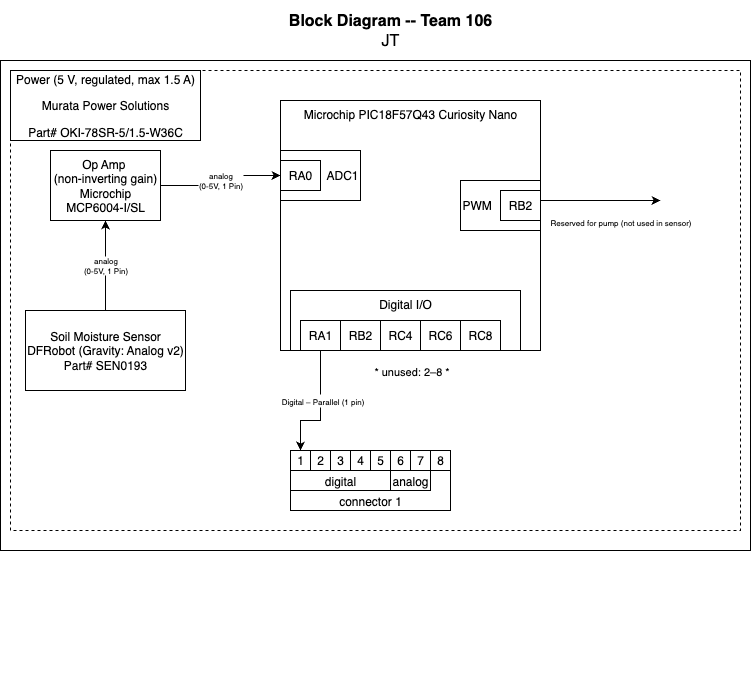

The diagram above was exported from draw.io. Its source (the exported page's mxGraphModel, read from the mxfile embedded in the PNG):
<mxGraphModel dx="1045" dy="695" grid="1" gridSize="10" guides="1" tooltips="1" connect="1" arrows="1" fold="1" page="1" pageScale="1" pageWidth="850" pageHeight="1100" math="0" shadow="0">
  <root>
    <mxCell id="0" />
    <mxCell id="1" parent="0" />
    <mxCell id="agi3uZ7koUhvYLlye0n8-1" value="" style="group" vertex="1" connectable="0" parent="1">
      <mxGeometry x="40" y="40" width="750" height="690" as="geometry" />
    </mxCell>
    <mxCell id="agi3uZ7koUhvYLlye0n8-2" value="" style="rounded=0;whiteSpace=wrap;html=1;fillColor=none;verticalAlign=top;" vertex="1" parent="agi3uZ7koUhvYLlye0n8-1">
      <mxGeometry y="50" width="750" height="490" as="geometry" />
    </mxCell>
    <mxCell id="agi3uZ7koUhvYLlye0n8-3" value="" style="rounded=0;whiteSpace=wrap;html=1;fillColor=none;dashed=1;" vertex="1" parent="agi3uZ7koUhvYLlye0n8-1">
      <mxGeometry x="10" y="60" width="730" height="460" as="geometry" />
    </mxCell>
    <mxCell id="agi3uZ7koUhvYLlye0n8-6" style="edgeStyle=orthogonalEdgeStyle;rounded=0;orthogonalLoop=1;jettySize=auto;html=1;exitX=0.5;exitY=1;exitDx=0;exitDy=0;" edge="1" parent="agi3uZ7koUhvYLlye0n8-1" source="agi3uZ7koUhvYLlye0n8-35">
      <mxGeometry relative="1" as="geometry">
        <mxPoint x="300" y="440" as="targetPoint" />
        <Array as="points">
          <mxPoint x="320" y="410" />
          <mxPoint x="300" y="410" />
        </Array>
      </mxGeometry>
    </mxCell>
    <mxCell id="agi3uZ7koUhvYLlye0n8-57" value="&lt;font style=&quot;font-size: 8px;&quot;&gt;Digital – Parallel (1 pin)&lt;/font&gt;" style="edgeLabel;html=1;align=center;verticalAlign=middle;resizable=0;points=[];" vertex="1" connectable="0" parent="agi3uZ7koUhvYLlye0n8-6">
      <mxGeometry x="-0.1879" y="1" relative="1" as="geometry">
        <mxPoint as="offset" />
      </mxGeometry>
    </mxCell>
    <mxCell id="agi3uZ7koUhvYLlye0n8-12" value="&lt;div&gt;Op Amp&amp;nbsp;&lt;/div&gt;&lt;div&gt;&lt;span style=&quot;background-color: transparent; color: light-dark(rgb(0, 0, 0), rgb(255, 255, 255));&quot;&gt;(non-inverting gain)&lt;/span&gt;&lt;/div&gt;&lt;div&gt;&lt;div&gt;Microchip &lt;span style=&quot;&quot; data-end=&quot;218&quot; data-start=&quot;202&quot;&gt;MCP6004-I/SL&lt;/span&gt;&lt;/div&gt;&lt;/div&gt;" style="rounded=0;whiteSpace=wrap;html=1;" vertex="1" parent="agi3uZ7koUhvYLlye0n8-1">
      <mxGeometry x="50" y="140" width="110" height="70" as="geometry" />
    </mxCell>
    <mxCell id="agi3uZ7koUhvYLlye0n8-13" value="" style="group" vertex="1" connectable="0" parent="agi3uZ7koUhvYLlye0n8-1">
      <mxGeometry x="290" y="440" width="160" height="60" as="geometry" />
    </mxCell>
    <mxCell id="agi3uZ7koUhvYLlye0n8-14" value="connector 1" style="rounded=0;whiteSpace=wrap;html=1;verticalAlign=bottom;" vertex="1" parent="agi3uZ7koUhvYLlye0n8-13">
      <mxGeometry width="160" height="60" as="geometry" />
    </mxCell>
    <mxCell id="agi3uZ7koUhvYLlye0n8-15" value="digital" style="rounded=0;whiteSpace=wrap;html=1;verticalAlign=bottom;" vertex="1" parent="agi3uZ7koUhvYLlye0n8-13">
      <mxGeometry y="20" width="100" height="20" as="geometry" />
    </mxCell>
    <mxCell id="agi3uZ7koUhvYLlye0n8-16" value="analog" style="rounded=0;whiteSpace=wrap;html=1;verticalAlign=bottom;" vertex="1" parent="agi3uZ7koUhvYLlye0n8-13">
      <mxGeometry x="100" y="20" width="40" height="20" as="geometry" />
    </mxCell>
    <mxCell id="agi3uZ7koUhvYLlye0n8-17" value="1" style="rounded=0;whiteSpace=wrap;html=1;" vertex="1" parent="agi3uZ7koUhvYLlye0n8-13">
      <mxGeometry width="20" height="20" as="geometry" />
    </mxCell>
    <mxCell id="agi3uZ7koUhvYLlye0n8-18" value="2" style="rounded=0;whiteSpace=wrap;html=1;" vertex="1" parent="agi3uZ7koUhvYLlye0n8-13">
      <mxGeometry x="20" width="20" height="20" as="geometry" />
    </mxCell>
    <mxCell id="agi3uZ7koUhvYLlye0n8-19" value="3" style="rounded=0;whiteSpace=wrap;html=1;" vertex="1" parent="agi3uZ7koUhvYLlye0n8-13">
      <mxGeometry x="40" width="20" height="20" as="geometry" />
    </mxCell>
    <mxCell id="agi3uZ7koUhvYLlye0n8-20" value="4" style="rounded=0;whiteSpace=wrap;html=1;" vertex="1" parent="agi3uZ7koUhvYLlye0n8-13">
      <mxGeometry x="60" width="20" height="20" as="geometry" />
    </mxCell>
    <mxCell id="agi3uZ7koUhvYLlye0n8-21" value="5" style="rounded=0;whiteSpace=wrap;html=1;" vertex="1" parent="agi3uZ7koUhvYLlye0n8-13">
      <mxGeometry x="80" width="20" height="20" as="geometry" />
    </mxCell>
    <mxCell id="agi3uZ7koUhvYLlye0n8-22" value="6" style="rounded=0;whiteSpace=wrap;html=1;" vertex="1" parent="agi3uZ7koUhvYLlye0n8-13">
      <mxGeometry x="100" width="20" height="20" as="geometry" />
    </mxCell>
    <mxCell id="agi3uZ7koUhvYLlye0n8-23" value="7" style="rounded=0;whiteSpace=wrap;html=1;" vertex="1" parent="agi3uZ7koUhvYLlye0n8-13">
      <mxGeometry x="120" width="20" height="20" as="geometry" />
    </mxCell>
    <mxCell id="agi3uZ7koUhvYLlye0n8-24" value="8" style="rounded=0;whiteSpace=wrap;html=1;" vertex="1" parent="agi3uZ7koUhvYLlye0n8-13">
      <mxGeometry x="140" width="20" height="20" as="geometry" />
    </mxCell>
    <mxCell id="agi3uZ7koUhvYLlye0n8-25" value="" style="group" vertex="1" connectable="0" parent="agi3uZ7koUhvYLlye0n8-1">
      <mxGeometry x="280" y="90" width="260" height="250" as="geometry" />
    </mxCell>
    <mxCell id="agi3uZ7koUhvYLlye0n8-27" value="PWM" style="rounded=0;whiteSpace=wrap;html=1;align=left;fillColor=none;" vertex="1" parent="agi3uZ7koUhvYLlye0n8-25">
      <mxGeometry x="180" y="80" width="80" height="50" as="geometry" />
    </mxCell>
    <mxCell id="agi3uZ7koUhvYLlye0n8-29" value="Microchip PIC18F57Q43 Curiosity Nano" style="rounded=0;whiteSpace=wrap;html=1;verticalAlign=top;fillColor=none;movable=1;resizable=1;rotatable=1;deletable=1;editable=1;locked=0;connectable=1;" vertex="1" parent="agi3uZ7koUhvYLlye0n8-25">
      <mxGeometry width="260" height="250" as="geometry" />
    </mxCell>
    <mxCell id="agi3uZ7koUhvYLlye0n8-30" value="ADC1" style="rounded=0;whiteSpace=wrap;html=1;align=right;" vertex="1" parent="agi3uZ7koUhvYLlye0n8-25">
      <mxGeometry y="50" width="80" height="50" as="geometry" />
    </mxCell>
    <mxCell id="agi3uZ7koUhvYLlye0n8-31" value="RA0" style="rounded=0;whiteSpace=wrap;html=1;" vertex="1" parent="agi3uZ7koUhvYLlye0n8-25">
      <mxGeometry y="60" width="40" height="30" as="geometry" />
    </mxCell>
    <mxCell id="agi3uZ7koUhvYLlye0n8-33" value="" style="group" vertex="1" connectable="0" parent="agi3uZ7koUhvYLlye0n8-25">
      <mxGeometry x="10" y="190" width="230" height="60" as="geometry" />
    </mxCell>
    <mxCell id="agi3uZ7koUhvYLlye0n8-34" value="Digital I/O" style="rounded=0;whiteSpace=wrap;html=1;fillColor=none;verticalAlign=top;" vertex="1" parent="agi3uZ7koUhvYLlye0n8-33">
      <mxGeometry width="230" height="60" as="geometry" />
    </mxCell>
    <mxCell id="agi3uZ7koUhvYLlye0n8-35" value="RA1" style="rounded=0;whiteSpace=wrap;html=1;" vertex="1" parent="agi3uZ7koUhvYLlye0n8-33">
      <mxGeometry x="10" y="30" width="40" height="30" as="geometry" />
    </mxCell>
    <mxCell id="agi3uZ7koUhvYLlye0n8-36" value="&lt;div&gt;RB2&lt;/div&gt;" style="rounded=0;whiteSpace=wrap;html=1;" vertex="1" parent="agi3uZ7koUhvYLlye0n8-33">
      <mxGeometry x="50" y="30" width="40" height="30" as="geometry" />
    </mxCell>
    <mxCell id="agi3uZ7koUhvYLlye0n8-37" value="RC4" style="rounded=0;whiteSpace=wrap;html=1;" vertex="1" parent="agi3uZ7koUhvYLlye0n8-33">
      <mxGeometry x="90" y="30" width="40" height="30" as="geometry" />
    </mxCell>
    <mxCell id="agi3uZ7koUhvYLlye0n8-38" value="&lt;span&gt;RC6&lt;/span&gt;" style="rounded=0;whiteSpace=wrap;html=1;labelBackgroundColor=none;" vertex="1" parent="agi3uZ7koUhvYLlye0n8-33">
      <mxGeometry x="130" y="30" width="40" height="30" as="geometry" />
    </mxCell>
    <mxCell id="agi3uZ7koUhvYLlye0n8-39" value="&lt;span&gt;RC8&lt;/span&gt;" style="rounded=0;whiteSpace=wrap;html=1;labelBackgroundColor=none;" vertex="1" parent="agi3uZ7koUhvYLlye0n8-33">
      <mxGeometry x="170" y="30" width="40" height="30" as="geometry" />
    </mxCell>
    <mxCell id="agi3uZ7koUhvYLlye0n8-40" value="RB2" style="rounded=0;whiteSpace=wrap;html=1;" vertex="1" parent="agi3uZ7koUhvYLlye0n8-25">
      <mxGeometry x="220" y="90" width="40" height="30" as="geometry" />
    </mxCell>
    <mxCell id="agi3uZ7koUhvYLlye0n8-52" value="&lt;div&gt;analog&lt;/div&gt;&lt;div&gt;(0-5V,&amp;nbsp;1 Pin)&lt;/div&gt;" style="edgeStyle=orthogonalEdgeStyle;rounded=0;orthogonalLoop=1;jettySize=auto;html=1;exitX=0.5;exitY=0;exitDx=0;exitDy=0;entryX=0.5;entryY=1;entryDx=0;entryDy=0;fontSize=8;" edge="1" parent="agi3uZ7koUhvYLlye0n8-1" source="agi3uZ7koUhvYLlye0n8-53" target="agi3uZ7koUhvYLlye0n8-12">
      <mxGeometry relative="1" as="geometry" />
    </mxCell>
    <mxCell id="agi3uZ7koUhvYLlye0n8-53" value="&lt;div&gt;&lt;span style=&quot;background-color: light-dark(#ffffff, var(--ge-dark-color, #121212));&quot;&gt;Soil Moisture Sensor&lt;/span&gt;&lt;/div&gt;&lt;div&gt;&lt;span style=&quot;background-color: light-dark(#ffffff, var(--ge-dark-color, #121212));&quot;&gt;DFRobot (Gravity: Analog v2)&lt;/span&gt;&lt;/div&gt;&lt;div&gt;&lt;span style=&quot;color: light-dark(rgb(0, 0, 0), rgb(255, 255, 255)); background-color: light-dark(#ffffff, var(--ge-dark-color, #121212));&quot;&gt;Part# SEN0193&lt;/span&gt;&lt;/div&gt;" style="rounded=0;whiteSpace=wrap;html=1;" vertex="1" parent="agi3uZ7koUhvYLlye0n8-1">
      <mxGeometry x="25" y="300" width="160" height="80" as="geometry" />
    </mxCell>
    <mxCell id="agi3uZ7koUhvYLlye0n8-55" value="&lt;p style=&quot;line-height: 120%&quot;&gt;&lt;span&gt;Power (5 V, regulated, max 1.5 A)&lt;/span&gt;&lt;/p&gt;&lt;p style=&quot;line-height: 120%&quot;&gt;&lt;span style=&quot;color: light-dark(rgb(0, 0, 0), rgb(255, 255, 255));&quot;&gt;Murata Power Solutions&lt;/span&gt;&lt;/p&gt;&lt;p style=&quot;line-height: 120%&quot;&gt;&lt;span style=&quot;background-color: transparent; color: light-dark(rgb(0, 0, 0), rgb(255, 255, 255));&quot;&gt;Part# OKI-78SR-5/1.5-W36C&lt;/span&gt;&lt;/p&gt;" style="rounded=0;whiteSpace=wrap;html=1;" vertex="1" parent="agi3uZ7koUhvYLlye0n8-1">
      <mxGeometry x="10" y="60" width="190" height="70" as="geometry" />
    </mxCell>
    <mxCell id="agi3uZ7koUhvYLlye0n8-56" value="&lt;div&gt;analog&lt;/div&gt;&lt;div&gt;(0-5V,&amp;nbsp;1 Pin)&lt;/div&gt;" style="edgeStyle=orthogonalEdgeStyle;rounded=0;orthogonalLoop=1;jettySize=auto;html=1;entryX=0;entryY=0.5;entryDx=0;entryDy=0;startArrow=none;startFill=0;exitX=1;exitY=0.5;exitDx=0;exitDy=0;fontSize=8;" edge="1" parent="agi3uZ7koUhvYLlye0n8-1" source="agi3uZ7koUhvYLlye0n8-12" target="agi3uZ7koUhvYLlye0n8-30">
      <mxGeometry relative="1" as="geometry">
        <mxPoint x="280" y="200" as="targetPoint" />
        <mxPoint x="260" y="165" as="sourcePoint" />
      </mxGeometry>
    </mxCell>
    <mxCell id="agi3uZ7koUhvYLlye0n8-58" value="&lt;span style=&quot;color: rgba(0, 0, 0, 0); font-family: monospace; font-size: 0px; text-align: start; background-color: rgb(27, 29, 30);&quot;&gt;%3CmxGraphModel%3E%3Croot%3E%3CmxCell%20id%3D%220%22%2F%3E%3CmxCell%20id%3D%221%22%20parent%3D%220%22%2F%3E%3CmxCell%20id%3D%222%22%20value%3D%22%26lt%3Bdiv%26gt%3Banalog%26lt%3B%2Fdiv%26gt%3B%26lt%3Bdiv%26gt%3B(0-5V%2C%26amp%3Bnbsp%3B1%20Pin)%26lt%3B%2Fdiv%26gt%3B%22%20style%3D%22edgeStyle%3DorthogonalEdgeStyle%3Brounded%3D0%3BorthogonalLoop%3D1%3BjettySize%3Dauto%3Bhtml%3D1%3BentryX%3D0%3BentryY%3D0.5%3BentryDx%3D0%3BentryDy%3D0%3BstartArrow%3Dnone%3BstartFill%3D0%3BexitX%3D1%3BexitY%3D0.5%3BexitDx%3D0%3BexitDy%3D0%3BfontSize%3D8%3B%22%20edge%3D%221%22%20parent%3D%221%22%3E%3CmxGeometry%20relative%3D%221%22%20as%3D%22geometry%22%3E%3CmxPoint%20x%3D%22320%22%20y%3D%22205%22%20as%3D%22targetPoint%22%2F%3E%3CmxPoint%20x%3D%22200%22%20y%3D%22205%22%20as%3D%22sourcePoint%22%2F%3E%3C%2FmxGeometry%3E%3C%2FmxCell%3E%3C%2Froot%3E%3C%2FmxGraphModel%3E&lt;/span&gt;" style="edgeStyle=orthogonalEdgeStyle;rounded=0;orthogonalLoop=1;jettySize=auto;html=1;entryX=0;entryY=0.5;entryDx=0;entryDy=0;startArrow=none;startFill=0;exitX=1;exitY=0.5;exitDx=0;exitDy=0;fontSize=8;" edge="1" parent="agi3uZ7koUhvYLlye0n8-1">
      <mxGeometry relative="1" as="geometry">
        <mxPoint x="660" y="190" as="targetPoint" />
        <mxPoint x="540" y="190" as="sourcePoint" />
        <mxPoint as="offset" />
      </mxGeometry>
    </mxCell>
    <mxCell id="agi3uZ7koUhvYLlye0n8-59" value="&lt;span style=&quot;color: rgba(0, 0, 0, 0); font-family: monospace; font-size: 0px; text-align: start; background-color: rgb(27, 29, 30);&quot;&gt;%3CmxGraphModel%3E%3Croot%3E%3CmxCell%20id%3D%220%22%2F%3E%3CmxCell%20id%3D%221%22%20parent%3D%220%22%2F%3E%3CmxCell%20id%3D%222%22%20value%3D%22%26lt%3Bdiv%26gt%3Banalog%26lt%3B%2Fdiv%26gt%3B%26lt%3Bdiv%26gt%3B(0-5V%2C%26amp%3Bnbsp%3B1%20Pin)%26lt%3B%2Fdiv%26gt%3B%22%20style%3D%22edgeStyle%3DorthogonalEdgeStyle%3Brounded%3D0%3BorthogonalLoop%3D1%3BjettySize%3Dauto%3Bhtml%3D1%3BentryX%3D0%3BentryY%3D0.5%3BentryDx%3D0%3BentryDy%3D0%3BstartArrow%3Dnone%3BstartFill%3D0%3BexitX%3D1%3BexitY%3D0.5%3BexitDx%3D0%3BexitDy%3D0%3BfontSize%3D8%3B%22%20edge%3D%221%22%20parent%3D%221%22%3E%3CmxGeometry%20relative%3D%221%22%20as%3D%22geometry%22%3E%3CmxPoint%20x%3D%22320%22%20y%3D%22205%22%20as%3D%22targetPoint%22%2F%3E%3CmxPoint%20x%3D%22200%22%20y%3D%22205%22%20as%3D%22sourcePoint%22%2F%3E%3C%2FmxGeometry%3E%3C%2FmxCell%3E%3C%2Froot%3E%3C%2FmxGraphModel%3E&lt;/span&gt;" style="edgeLabel;html=1;align=center;verticalAlign=middle;resizable=0;points=[];" vertex="1" connectable="0" parent="agi3uZ7koUhvYLlye0n8-58">
      <mxGeometry x="0.0182" y="16" relative="1" as="geometry">
        <mxPoint as="offset" />
      </mxGeometry>
    </mxCell>
    <mxCell id="agi3uZ7koUhvYLlye0n8-60" value="&lt;font style=&quot;font-size: 8px;&quot;&gt;Reserved for pump (not used in sensor)&lt;/font&gt;" style="edgeLabel;html=1;align=center;verticalAlign=middle;resizable=0;points=[];" vertex="1" connectable="0" parent="agi3uZ7koUhvYLlye0n8-58">
      <mxGeometry x="-0.0121" y="15" relative="1" as="geometry">
        <mxPoint x="21" y="35" as="offset" />
      </mxGeometry>
    </mxCell>
    <mxCell id="agi3uZ7koUhvYLlye0n8-62" value="* unused: 2–8 *" style="edgeLabel;html=1;align=center;verticalAlign=middle;resizable=0;points=[];" vertex="1" connectable="0" parent="agi3uZ7koUhvYLlye0n8-1">
      <mxGeometry x="410" y="360" as="geometry" />
    </mxCell>
    <mxCell id="agi3uZ7koUhvYLlye0n8-63" style="edgeStyle=orthogonalEdgeStyle;rounded=0;orthogonalLoop=1;jettySize=auto;html=1;exitX=0.5;exitY=1;exitDx=0;exitDy=0;" edge="1" parent="agi3uZ7koUhvYLlye0n8-1" source="agi3uZ7koUhvYLlye0n8-2" target="agi3uZ7koUhvYLlye0n8-2">
      <mxGeometry relative="1" as="geometry" />
    </mxCell>
    <mxCell id="agi3uZ7koUhvYLlye0n8-61" value="&lt;span style=&quot;color: rgba(0, 0, 0, 0); font-family: monospace; font-size: 0px; text-align: start; background-color: rgb(27, 29, 30);&quot;&gt;%3CmxGraphModel%3E%3Croot%3E%3CmxCell%20id%3D%220%22%2F%3E%3CmxCell%20id%3D%221%22%20parent%3D%220%22%2F%3E%3CmxCell%20id%3D%222%22%20value%3D%22%26lt%3Bfont%20style%3D%26quot%3Bfont-size%3A%208px%3B%26quot%3B%26gt%3BDigital%20%E2%80%93%20Parallel%20(1%20pin)%26lt%3B%2Ffont%26gt%3B%22%20style%3D%22edgeLabel%3Bhtml%3D1%3Balign%3Dcenter%3BverticalAlign%3Dmiddle%3Bresizable%3D0%3Bpoints%3D%5B%5D%3B%22%20vertex%3D%221%22%20connectable%3D%220%22%20parent%3D%221%22%3E%3CmxGeometry%20x%3D%22360.9999999999998%22%20y%3D%22429.0909090909091%22%20as%3D%22geometry%22%2F%3E%3C%2FmxCell%3E%3C%2Froot%3E%3C%2FmxGraphModel%3E&lt;/span&gt;&lt;span style=&quot;color: rgba(0, 0, 0, 0); font-family: monospace; font-size: 0px; text-align: start; background-color: rgb(27, 29, 30);&quot;&gt;3CmxGraphModel%3E%3Croot%3E%3CmxCell%20id%3D%220%22%2F%3E%3CmxCell%20id%3D%221%22%20parent%3D%220%22%2F%3E%3CmxCell%20id%3D%222%22%20value%3D%22%26lt%3Bfont%20style%3D%26quot%3Bfont-size%3A%208px%3B%26quot%3B%26gt%3BDigital%20%E2%80%93%20Parallel%20(1%20pin)%26lt%3B%2Ffont%26gt%3B%22%20style%3D%22edgeLabel%3Bhtml%3D1%3Balign%3Dcenter%3BverticalAlign%3Dmiddle%3Bresizable%3D0%3Bpoints%3D%5B%5D%3B%22%20vertex%3D%221%22%20connectable%3D%220%22%20parent%3D%221%22%3E%3CmxGeometry%20x%3D%22360.9999999999998%22%20y%3D%22429.0909090909091%22%20as%3D%22geometry%22%2F%3E%3C%2FmxCell%3E%3C%2Froot%3E%3C%2FmxGraphModel%3E&lt;/span&gt;" style="edgeLabel;html=1;align=center;verticalAlign=middle;resizable=0;points=[];" vertex="1" connectable="0" parent="1">
      <mxGeometry x="470" y="440" as="geometry" />
    </mxCell>
    <mxCell id="agi3uZ7koUhvYLlye0n8-5" value="&lt;blockquote style=&quot;margin: 0 0 0 40px; border: none; padding: 0px;&quot;&gt;&lt;blockquote style=&quot;margin: 0 0 0 40px; border: none; padding: 0px;&quot;&gt;&lt;blockquote style=&quot;margin: 0 0 0 40px; border: none; padding: 0px;&quot;&gt;&lt;div style=&quot;font-size: 16px&quot;&gt;&lt;b style=&quot;font-size: 16px&quot;&gt;Block Diagram -- Team 106&lt;/b&gt;&lt;/div&gt;&lt;/blockquote&gt;&lt;/blockquote&gt;&lt;blockquote style=&quot;margin: 0 0 0 40px; border: none; padding: 0px;&quot;&gt;&lt;blockquote style=&quot;margin: 0 0 0 40px; border: none; padding: 0px;&quot;&gt;&lt;div style=&quot;font-size: 16px&quot;&gt;JT&lt;/div&gt;&lt;/blockquote&gt;&lt;/blockquote&gt;&lt;/blockquote&gt;" style="text;html=1;strokeColor=none;fillColor=none;align=center;verticalAlign=middle;whiteSpace=wrap;rounded=0;fontSize=16;" vertex="1" parent="1">
      <mxGeometry x="40" y="30" width="660" height="60" as="geometry" />
    </mxCell>
  </root>
</mxGraphModel>